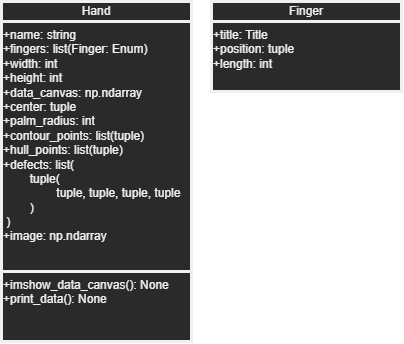

The diagram above was exported from draw.io. Its source (the exported page's mxGraphModel, read from the mxfile embedded in the PNG):
<mxGraphModel dx="846" dy="503" grid="1" gridSize="10" guides="1" tooltips="1" connect="1" arrows="1" fold="1" page="1" pageScale="1" pageWidth="1600" pageHeight="900" math="0" shadow="0">
  <root>
    <mxCell id="0" />
    <mxCell id="1" parent="0" />
    <mxCell id="yTB9hRO06MHYXT1NWheE-5" value="" style="group;verticalAlign=middle;strokeWidth=3;" vertex="1" connectable="0" parent="1">
      <mxGeometry x="680" y="280" width="190" height="340" as="geometry" />
    </mxCell>
    <mxCell id="yTB9hRO06MHYXT1NWheE-6" value="" style="rounded=0;whiteSpace=wrap;html=1;verticalAlign=top;strokeWidth=3;" vertex="1" parent="yTB9hRO06MHYXT1NWheE-5">
      <mxGeometry width="190" height="340" as="geometry" />
    </mxCell>
    <mxCell id="yTB9hRO06MHYXT1NWheE-7" value="+name: string&lt;br&gt;+fingers: list(Finger: Enum)&lt;br&gt;+width: int&lt;br&gt;+height: int&lt;br&gt;+data_canvas: np.ndarray&lt;br&gt;+center: tuple&lt;br&gt;+palm_radius: int&lt;br&gt;+contour_points: list(tuple)&lt;br&gt;+hull_points: list(tuple)&lt;br&gt;+defects: list(&lt;br&gt;&lt;span style=&quot;white-space: pre&quot;&gt;&#09;&lt;/span&gt;tuple(&lt;br&gt;&lt;span style=&quot;white-space: pre&quot;&gt;&#09;&lt;/span&gt;&lt;span style=&quot;white-space: pre&quot;&gt;&#09;&lt;/span&gt;tuple, tuple, tuple, tuple&lt;br&gt;&lt;span style=&quot;white-space: pre&quot;&gt;&#09;&lt;/span&gt;)&lt;br&gt;&amp;nbsp;)&lt;br&gt;+image: np.ndarray" style="rounded=0;whiteSpace=wrap;html=1;align=left;verticalAlign=top;strokeWidth=3;" vertex="1" parent="yTB9hRO06MHYXT1NWheE-5">
      <mxGeometry y="20" width="190" height="250" as="geometry" />
    </mxCell>
    <mxCell id="yTB9hRO06MHYXT1NWheE-9" value="Hand" style="rounded=0;whiteSpace=wrap;html=1;verticalAlign=middle;strokeWidth=3;" vertex="1" parent="yTB9hRO06MHYXT1NWheE-5">
      <mxGeometry width="190" height="20" as="geometry" />
    </mxCell>
    <mxCell id="yTB9hRO06MHYXT1NWheE-10" value="+imshow_data_canvas(): None&lt;br&gt;+print_data(): None" style="rounded=0;whiteSpace=wrap;html=1;align=left;verticalAlign=top;strokeWidth=3;" vertex="1" parent="1">
      <mxGeometry x="680" y="550" width="190" height="70" as="geometry" />
    </mxCell>
    <mxCell id="yTB9hRO06MHYXT1NWheE-11" value="" style="group;verticalAlign=middle;strokeWidth=3;" vertex="1" connectable="0" parent="1">
      <mxGeometry x="890" y="300" width="190" height="70" as="geometry" />
    </mxCell>
    <mxCell id="yTB9hRO06MHYXT1NWheE-12" value="" style="rounded=0;whiteSpace=wrap;html=1;verticalAlign=top;strokeWidth=3;" vertex="1" parent="yTB9hRO06MHYXT1NWheE-11">
      <mxGeometry width="190" height="70" as="geometry" />
    </mxCell>
    <mxCell id="yTB9hRO06MHYXT1NWheE-13" value="+title: Title&lt;br&gt;+position: tuple&lt;br&gt;+length: int" style="rounded=0;whiteSpace=wrap;html=1;align=left;verticalAlign=top;strokeWidth=3;" vertex="1" parent="yTB9hRO06MHYXT1NWheE-11">
      <mxGeometry width="190" height="70" as="geometry" />
    </mxCell>
    <mxCell id="yTB9hRO06MHYXT1NWheE-14" value="Finger" style="rounded=0;whiteSpace=wrap;html=1;verticalAlign=middle;strokeWidth=3;" vertex="1" parent="1">
      <mxGeometry x="890" y="280" width="190" height="20" as="geometry" />
    </mxCell>
  </root>
</mxGraphModel>